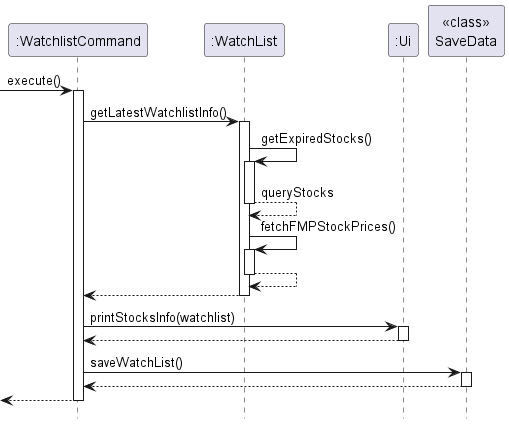

The diagram above was rendered by PlantUML. Its source (embedded in the PNG):
@startuml

participant ":WatchlistCommand" as WatchListCommand
participant ":WatchList" as WatchList
participant ":Ui" as Ui
participant "<<class>>\nSaveData" as SaveData

-> WatchListCommand: execute()
activate WatchListCommand
    WatchListCommand -> WatchList: getLatestWatchlistInfo()
    activate WatchList
        WatchList -> WatchList : getExpiredStocks()
        activate WatchList
        return queryStocks
        WatchList -> WatchList : fetchFMPStockPrices()
        activate WatchList
        return
    return
    WatchListCommand -> Ui: printStocksInfo(watchlist)
    activate Ui
    return
    WatchListCommand -> SaveData: saveWatchList()
    activate SaveData
    return

return

hide footbox
@enduml